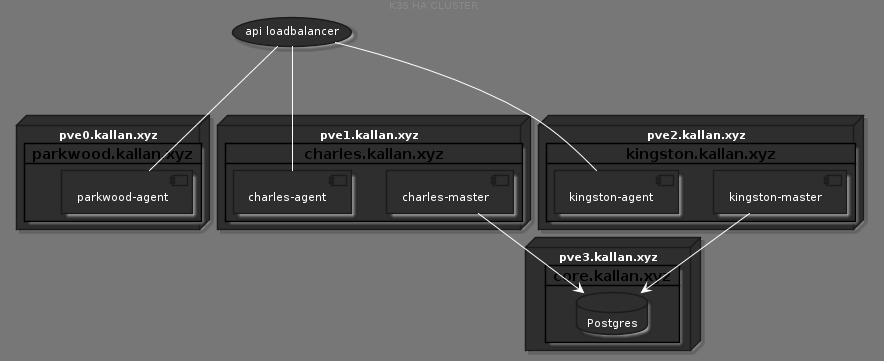

The diagram above was rendered by PlantUML. Its source (embedded in the PNG):
@startuml Architecture Overview
!define DARKORANGE
!includeurl https://raw.githubusercontent.com/Drakemor/RedDress-PlantUML/master/style.puml
' skinparam nodesep 10
' skinparam ranksep 10
center header K3S HA CLUSTER


node pve0.kallan.xyz {
  card parkwood.kallan.xyz {
    component [parkwood-agent]
  }
}
node pve1.kallan.xyz {
  card charles.kallan.xyz {
    component [charles-master]
    component [charles-agent]
  }
}
node pve2.kallan.xyz {
  card kingston.kallan.xyz {
    component [kingston-master]
    component [kingston-agent]
  }
}
node pve3.kallan.xyz {
  card core.kallan.xyz {
    database Postgres
  }
}

[charles-master] -down-> Postgres
[kingston-master] -down-> Postgres

(api loadbalancer)

(api loadbalancer) --down- [charles-agent]
(api loadbalancer) --down- [kingston-agent]
(api loadbalancer) --down- [parkwood-agent]




@enduml